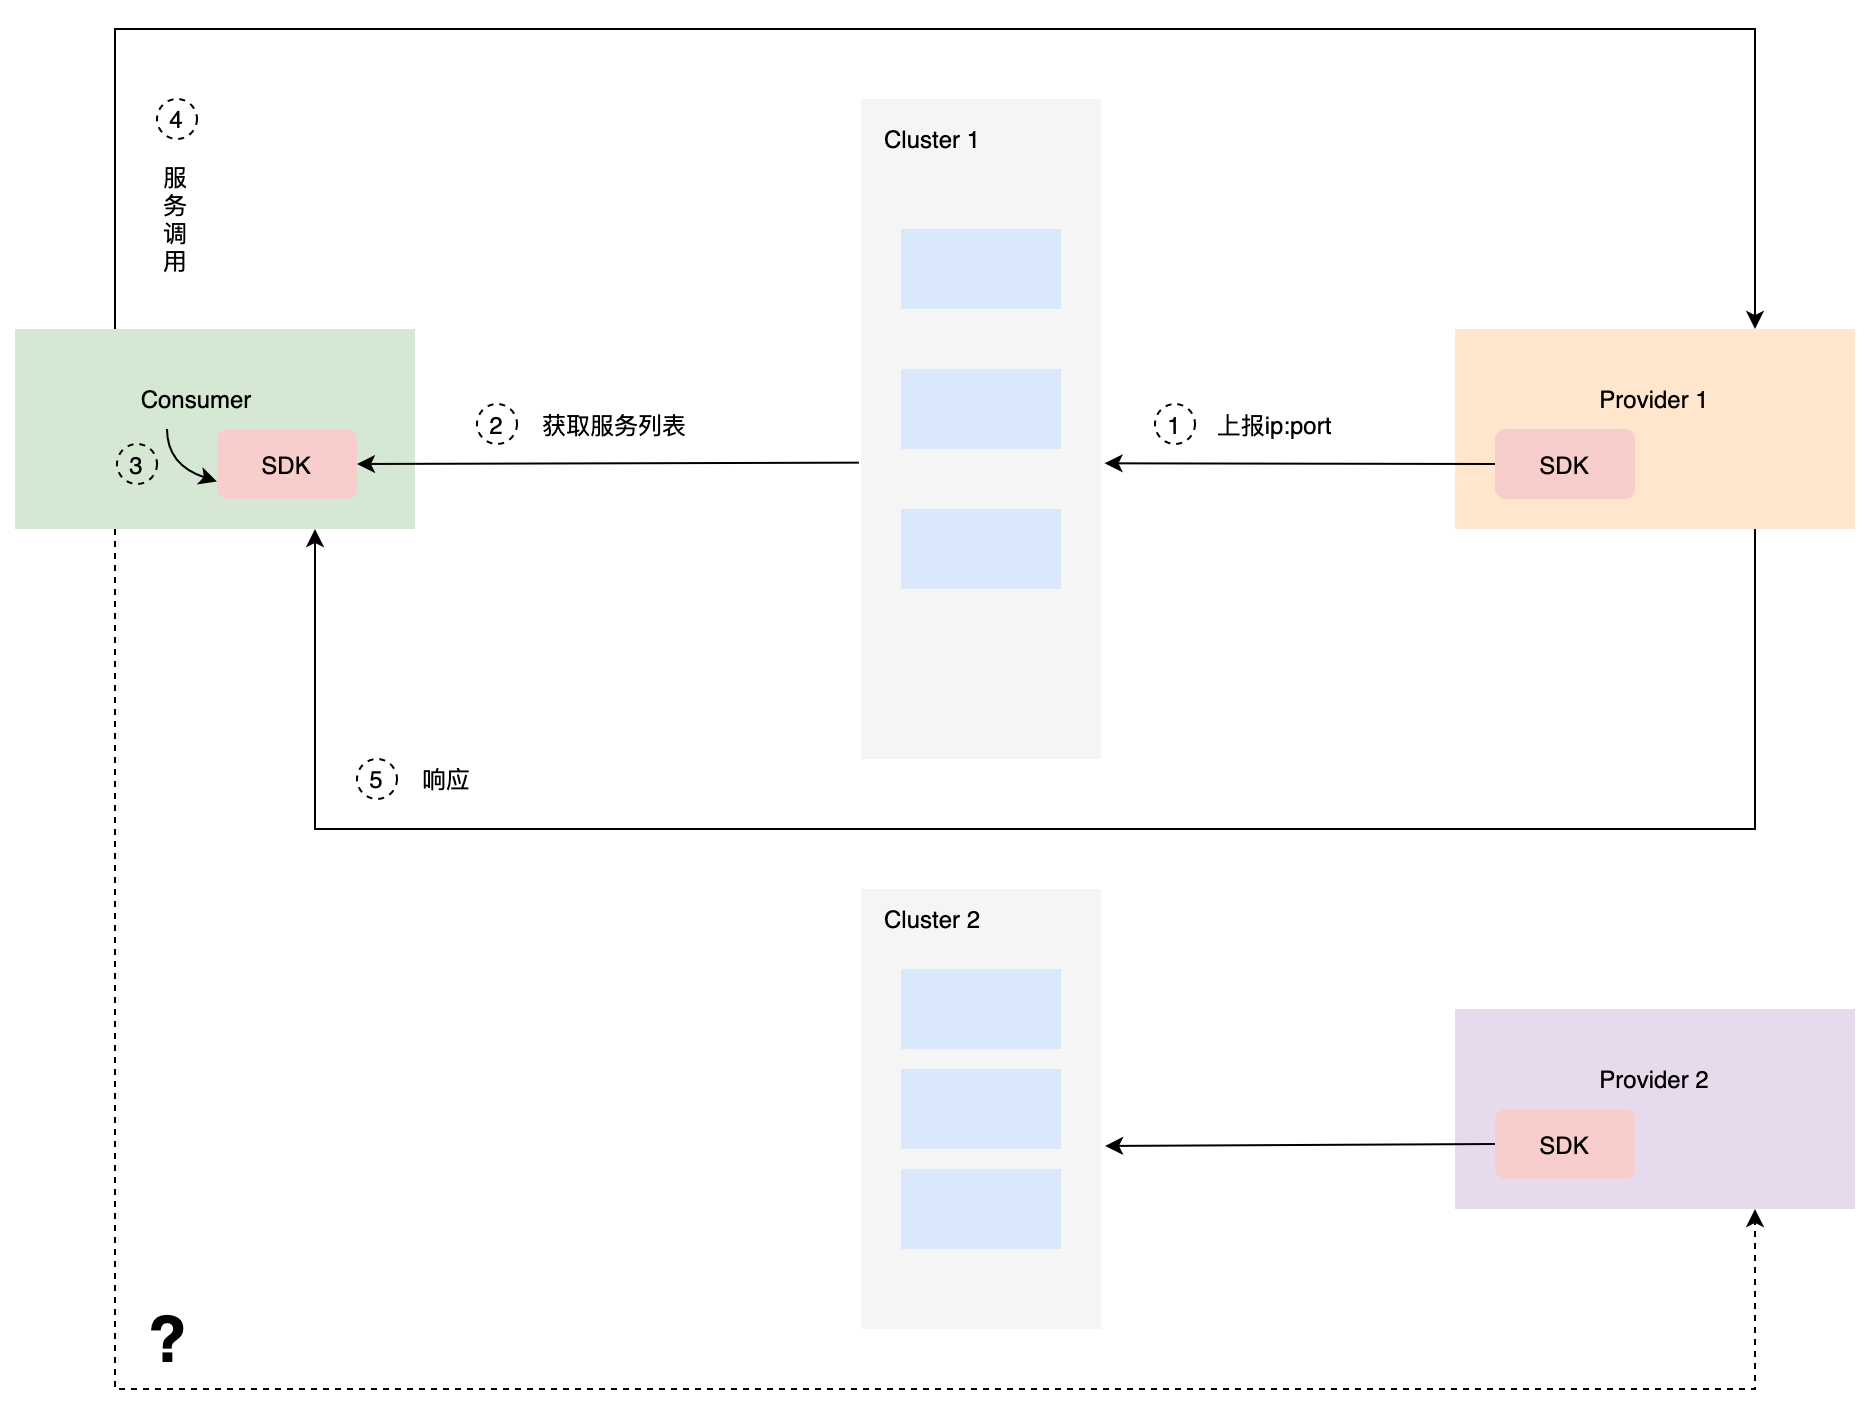

The diagram above was exported from draw.io. Its source (the exported page's mxGraphModel, read from the mxfile embedded in the PNG):
<mxGraphModel dx="2233" dy="728" grid="1" gridSize="10" guides="1" tooltips="1" connect="1" arrows="1" fold="1" page="1" pageScale="1" pageWidth="827" pageHeight="1169" math="0" shadow="0">
  <root>
    <mxCell id="0" />
    <mxCell id="1" parent="0" />
    <mxCell id="X7qGMK9cB8R1yC2NZc6N-1" value="" style="rounded=0;whiteSpace=wrap;html=1;fillColor=#ffe6cc;strokeColor=none;" parent="1" vertex="1">
      <mxGeometry x="660" y="430" width="200" height="100" as="geometry" />
    </mxCell>
    <mxCell id="X7qGMK9cB8R1yC2NZc6N-2" value="SDK" style="rounded=1;whiteSpace=wrap;html=1;fillColor=#f8cecc;strokeColor=none;" parent="1" vertex="1">
      <mxGeometry x="680" y="480" width="70" height="35" as="geometry" />
    </mxCell>
    <mxCell id="X7qGMK9cB8R1yC2NZc6N-3" value="" style="rounded=0;whiteSpace=wrap;html=1;fillColor=#f5f5f5;strokeColor=none;fontColor=#333333;" parent="1" vertex="1">
      <mxGeometry x="363" y="315" width="120" height="330" as="geometry" />
    </mxCell>
    <mxCell id="X7qGMK9cB8R1yC2NZc6N-4" value="" style="rounded=0;whiteSpace=wrap;html=1;fillColor=#dae8fc;strokeColor=none;" parent="1" vertex="1">
      <mxGeometry x="383" y="380" width="80" height="40" as="geometry" />
    </mxCell>
    <mxCell id="X7qGMK9cB8R1yC2NZc6N-5" value="" style="rounded=0;whiteSpace=wrap;html=1;fillColor=#dae8fc;strokeColor=none;" parent="1" vertex="1">
      <mxGeometry x="383" y="450" width="80" height="40" as="geometry" />
    </mxCell>
    <mxCell id="X7qGMK9cB8R1yC2NZc6N-6" value="" style="rounded=0;whiteSpace=wrap;html=1;fillColor=#dae8fc;strokeColor=none;" parent="1" vertex="1">
      <mxGeometry x="383" y="520" width="80" height="40" as="geometry" />
    </mxCell>
    <mxCell id="X7qGMK9cB8R1yC2NZc6N-7" value="Cluster 1" style="text;html=1;strokeColor=none;fillColor=none;align=center;verticalAlign=middle;whiteSpace=wrap;rounded=0;" parent="1" vertex="1">
      <mxGeometry x="369" y="320" width="60" height="30" as="geometry" />
    </mxCell>
    <mxCell id="X7qGMK9cB8R1yC2NZc6N-8" value="Provider 1" style="text;html=1;strokeColor=none;fillColor=none;align=center;verticalAlign=middle;whiteSpace=wrap;rounded=0;" parent="1" vertex="1">
      <mxGeometry x="730" y="450" width="60" height="30" as="geometry" />
    </mxCell>
    <mxCell id="X7qGMK9cB8R1yC2NZc6N-9" value="" style="rounded=0;whiteSpace=wrap;html=1;fillColor=#d5e8d4;strokeColor=none;" parent="1" vertex="1">
      <mxGeometry x="-60" y="430" width="200" height="100" as="geometry" />
    </mxCell>
    <mxCell id="X7qGMK9cB8R1yC2NZc6N-10" value="SDK" style="rounded=1;whiteSpace=wrap;html=1;fillColor=#f8cecc;strokeColor=none;" parent="1" vertex="1">
      <mxGeometry x="41" y="480" width="70" height="35" as="geometry" />
    </mxCell>
    <mxCell id="X7qGMK9cB8R1yC2NZc6N-11" value="Consumer" style="text;html=1;strokeColor=none;fillColor=none;align=center;verticalAlign=middle;whiteSpace=wrap;rounded=0;" parent="1" vertex="1">
      <mxGeometry x="1" y="450" width="60" height="30" as="geometry" />
    </mxCell>
    <mxCell id="1PCaNUX1M2OfLm39Njzx-1" value="" style="endArrow=classic;html=1;rounded=0;exitX=0;exitY=0.5;exitDx=0;exitDy=0;entryX=1.015;entryY=0.552;entryDx=0;entryDy=0;entryPerimeter=0;" parent="1" source="X7qGMK9cB8R1yC2NZc6N-2" target="X7qGMK9cB8R1yC2NZc6N-3" edge="1">
      <mxGeometry width="50" height="50" relative="1" as="geometry">
        <mxPoint x="270" y="710" as="sourcePoint" />
        <mxPoint x="320" y="660" as="targetPoint" />
      </mxGeometry>
    </mxCell>
    <mxCell id="1PCaNUX1M2OfLm39Njzx-2" value="" style="endArrow=classic;html=1;rounded=0;exitX=-0.009;exitY=0.551;exitDx=0;exitDy=0;entryX=1;entryY=0.5;entryDx=0;entryDy=0;exitPerimeter=0;" parent="1" source="X7qGMK9cB8R1yC2NZc6N-3" target="X7qGMK9cB8R1yC2NZc6N-10" edge="1">
      <mxGeometry width="50" height="50" relative="1" as="geometry">
        <mxPoint x="579" y="507.5" as="sourcePoint" />
        <mxPoint x="496.48" y="508.14999999999986" as="targetPoint" />
      </mxGeometry>
    </mxCell>
    <mxCell id="1PCaNUX1M2OfLm39Njzx-3" value="" style="curved=1;endArrow=classic;html=1;rounded=0;exitX=0.25;exitY=1;exitDx=0;exitDy=0;entryX=0;entryY=0.75;entryDx=0;entryDy=0;" parent="1" source="X7qGMK9cB8R1yC2NZc6N-11" target="X7qGMK9cB8R1yC2NZc6N-10" edge="1">
      <mxGeometry width="50" height="50" relative="1" as="geometry">
        <mxPoint x="-29" y="630" as="sourcePoint" />
        <mxPoint x="21" y="580" as="targetPoint" />
        <Array as="points">
          <mxPoint x="16" y="498" />
        </Array>
      </mxGeometry>
    </mxCell>
    <mxCell id="1PCaNUX1M2OfLm39Njzx-4" value="" style="endArrow=classic;html=1;rounded=0;exitX=0.25;exitY=0;exitDx=0;exitDy=0;entryX=0.75;entryY=0;entryDx=0;entryDy=0;" parent="1" source="X7qGMK9cB8R1yC2NZc6N-9" target="X7qGMK9cB8R1yC2NZc6N-1" edge="1">
      <mxGeometry width="50" height="50" relative="1" as="geometry">
        <mxPoint x="371.9200000000001" y="506.83000000000015" as="sourcePoint" />
        <mxPoint x="260" y="507.5" as="targetPoint" />
        <Array as="points">
          <mxPoint x="-10" y="280" />
          <mxPoint x="810" y="280" />
        </Array>
      </mxGeometry>
    </mxCell>
    <mxCell id="1PCaNUX1M2OfLm39Njzx-6" value="" style="endArrow=classic;html=1;rounded=0;exitX=0.75;exitY=1;exitDx=0;exitDy=0;entryX=0.75;entryY=1;entryDx=0;entryDy=0;" parent="1" source="X7qGMK9cB8R1yC2NZc6N-1" target="X7qGMK9cB8R1yC2NZc6N-9" edge="1">
      <mxGeometry width="50" height="50" relative="1" as="geometry">
        <mxPoint x="579" y="507.5" as="sourcePoint" />
        <mxPoint x="494.8000000000002" y="507.1600000000001" as="targetPoint" />
        <Array as="points">
          <mxPoint x="810" y="680" />
          <mxPoint x="90" y="680" />
        </Array>
      </mxGeometry>
    </mxCell>
    <mxCell id="1PCaNUX1M2OfLm39Njzx-7" value="" style="rounded=0;whiteSpace=wrap;html=1;fillColor=#E8DAED;strokeColor=none;" parent="1" vertex="1">
      <mxGeometry x="660" y="770" width="200" height="100" as="geometry" />
    </mxCell>
    <mxCell id="1PCaNUX1M2OfLm39Njzx-8" value="SDK" style="rounded=1;whiteSpace=wrap;html=1;fillColor=#f8cecc;strokeColor=none;" parent="1" vertex="1">
      <mxGeometry x="680" y="820" width="70" height="35" as="geometry" />
    </mxCell>
    <mxCell id="1PCaNUX1M2OfLm39Njzx-9" value="Provider 2" style="text;html=1;strokeColor=none;fillColor=none;align=center;verticalAlign=middle;whiteSpace=wrap;rounded=0;" parent="1" vertex="1">
      <mxGeometry x="730" y="790" width="60" height="30" as="geometry" />
    </mxCell>
    <mxCell id="1PCaNUX1M2OfLm39Njzx-10" value="" style="rounded=0;whiteSpace=wrap;html=1;fillColor=#f5f5f5;strokeColor=none;fontColor=#333333;" parent="1" vertex="1">
      <mxGeometry x="363" y="710" width="120" height="220" as="geometry" />
    </mxCell>
    <mxCell id="1PCaNUX1M2OfLm39Njzx-11" value="" style="rounded=0;whiteSpace=wrap;html=1;fillColor=#dae8fc;strokeColor=none;" parent="1" vertex="1">
      <mxGeometry x="383" y="750" width="80" height="40" as="geometry" />
    </mxCell>
    <mxCell id="1PCaNUX1M2OfLm39Njzx-12" value="" style="rounded=0;whiteSpace=wrap;html=1;fillColor=#dae8fc;strokeColor=none;" parent="1" vertex="1">
      <mxGeometry x="383" y="800" width="80" height="40" as="geometry" />
    </mxCell>
    <mxCell id="1PCaNUX1M2OfLm39Njzx-13" value="" style="rounded=0;whiteSpace=wrap;html=1;fillColor=#dae8fc;strokeColor=none;" parent="1" vertex="1">
      <mxGeometry x="383" y="850" width="80" height="40" as="geometry" />
    </mxCell>
    <mxCell id="1PCaNUX1M2OfLm39Njzx-14" value="Cluster 2" style="text;html=1;strokeColor=none;fillColor=none;align=center;verticalAlign=middle;whiteSpace=wrap;rounded=0;" parent="1" vertex="1">
      <mxGeometry x="369" y="710" width="60" height="30" as="geometry" />
    </mxCell>
    <mxCell id="1PCaNUX1M2OfLm39Njzx-15" value="" style="endArrow=classic;html=1;rounded=0;exitX=0;exitY=0.5;exitDx=0;exitDy=0;entryX=1.017;entryY=0.584;entryDx=0;entryDy=0;entryPerimeter=0;" parent="1" source="1PCaNUX1M2OfLm39Njzx-8" target="1PCaNUX1M2OfLm39Njzx-10" edge="1">
      <mxGeometry width="50" height="50" relative="1" as="geometry">
        <mxPoint x="579" y="507.5" as="sourcePoint" />
        <mxPoint x="494.79999999999995" y="507.1600000000001" as="targetPoint" />
      </mxGeometry>
    </mxCell>
    <mxCell id="1PCaNUX1M2OfLm39Njzx-16" value="" style="endArrow=classic;html=1;rounded=0;exitX=0.25;exitY=1;exitDx=0;exitDy=0;entryX=0.75;entryY=1;entryDx=0;entryDy=0;dashed=1;" parent="1" source="X7qGMK9cB8R1yC2NZc6N-9" target="1PCaNUX1M2OfLm39Njzx-7" edge="1">
      <mxGeometry width="50" height="50" relative="1" as="geometry">
        <mxPoint x="371.9200000000001" y="506.8299999999999" as="sourcePoint" />
        <mxPoint x="129" y="780" as="targetPoint" />
        <Array as="points">
          <mxPoint x="-10" y="960" />
          <mxPoint x="810" y="960" />
        </Array>
      </mxGeometry>
    </mxCell>
    <mxCell id="1PCaNUX1M2OfLm39Njzx-17" value="&lt;font style=&quot;font-size: 32px&quot;&gt;&lt;b&gt;?&lt;/b&gt;&lt;/font&gt;" style="text;html=1;strokeColor=none;fillColor=none;align=center;verticalAlign=middle;whiteSpace=wrap;rounded=0;" parent="1" vertex="1">
      <mxGeometry x="1" y="920" width="31" height="30" as="geometry" />
    </mxCell>
    <mxCell id="1PCaNUX1M2OfLm39Njzx-18" value="1" style="ellipse;whiteSpace=wrap;html=1;aspect=fixed;fillColor=none;dashed=1;" parent="1" vertex="1">
      <mxGeometry x="510" y="467.5" width="20" height="20" as="geometry" />
    </mxCell>
    <mxCell id="1PCaNUX1M2OfLm39Njzx-19" value="3" style="ellipse;whiteSpace=wrap;html=1;aspect=fixed;fillColor=none;dashed=1;" parent="1" vertex="1">
      <mxGeometry x="-9" y="487.5" width="20" height="20" as="geometry" />
    </mxCell>
    <mxCell id="1PCaNUX1M2OfLm39Njzx-20" value="2" style="ellipse;whiteSpace=wrap;html=1;aspect=fixed;fillColor=none;dashed=1;" parent="1" vertex="1">
      <mxGeometry x="171" y="467.5" width="20" height="20" as="geometry" />
    </mxCell>
    <mxCell id="1PCaNUX1M2OfLm39Njzx-21" value="5" style="ellipse;whiteSpace=wrap;html=1;aspect=fixed;fillColor=none;dashed=1;" parent="1" vertex="1">
      <mxGeometry x="111" y="645" width="20" height="20" as="geometry" />
    </mxCell>
    <mxCell id="1PCaNUX1M2OfLm39Njzx-22" value="4" style="ellipse;whiteSpace=wrap;html=1;aspect=fixed;fillColor=none;dashed=1;" parent="1" vertex="1">
      <mxGeometry x="11" y="315" width="20" height="20" as="geometry" />
    </mxCell>
    <mxCell id="1PCaNUX1M2OfLm39Njzx-23" value="上报ip:port" style="text;html=1;strokeColor=none;fillColor=none;align=center;verticalAlign=middle;whiteSpace=wrap;rounded=0;dashed=1;" parent="1" vertex="1">
      <mxGeometry x="530" y="462.5" width="80" height="30" as="geometry" />
    </mxCell>
    <mxCell id="1PCaNUX1M2OfLm39Njzx-24" value="获取服务列表" style="text;html=1;strokeColor=none;fillColor=none;align=center;verticalAlign=middle;whiteSpace=wrap;rounded=0;dashed=1;" parent="1" vertex="1">
      <mxGeometry x="200" y="462.5" width="80" height="30" as="geometry" />
    </mxCell>
    <mxCell id="1PCaNUX1M2OfLm39Njzx-25" value="服务调用" style="text;html=1;strokeColor=none;fillColor=none;align=center;verticalAlign=middle;whiteSpace=wrap;rounded=0;dashed=1;" parent="1" vertex="1">
      <mxGeometry x="11" y="340" width="19" height="70" as="geometry" />
    </mxCell>
    <mxCell id="1PCaNUX1M2OfLm39Njzx-26" value="响应" style="text;html=1;strokeColor=none;fillColor=none;align=center;verticalAlign=middle;whiteSpace=wrap;rounded=0;dashed=1;" parent="1" vertex="1">
      <mxGeometry x="131" y="642.5" width="50" height="25" as="geometry" />
    </mxCell>
  </root>
</mxGraphModel>